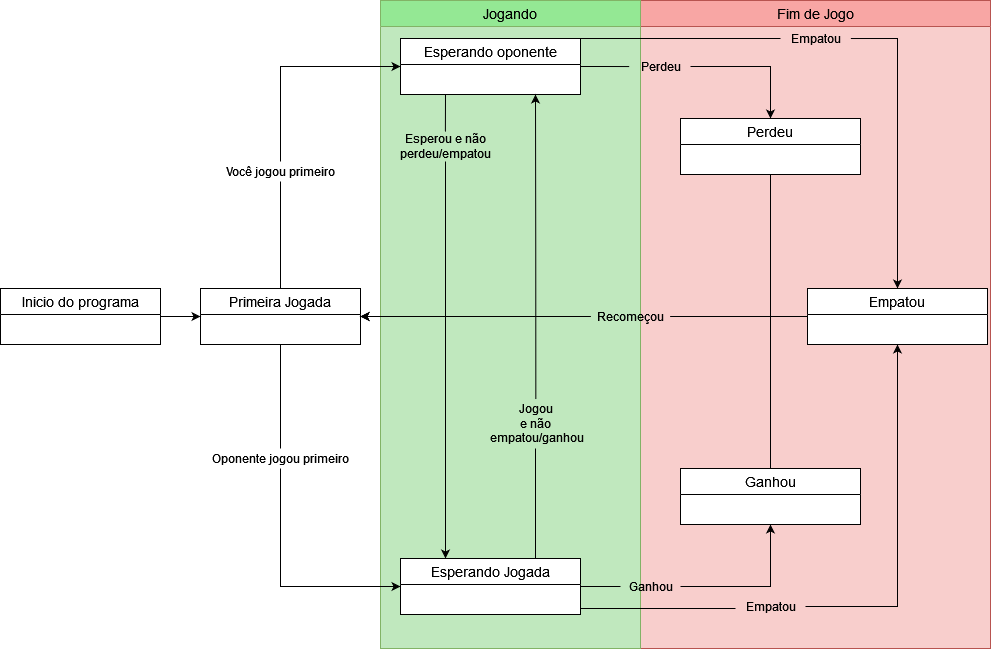

The diagram above was exported from draw.io. Its source (the exported page's mxGraphModel, read from the mxfile embedded in the PNG):
<mxGraphModel dx="1912" dy="585" grid="1" gridSize="10" guides="1" tooltips="1" connect="1" arrows="1" fold="1" page="1" pageScale="1" pageWidth="827" pageHeight="1169" math="0" shadow="0">
  <root>
    <mxCell id="0" />
    <mxCell id="1" parent="0" />
    <mxCell id="uHsHLLAivG0g7-Hvlg-_-55" value="Fim de Jogo" style="swimlane;fontStyle=0;childLayout=stackLayout;horizontal=1;startSize=26;horizontalStack=0;resizeParent=1;resizeParentMax=0;resizeLast=0;collapsible=1;marginBottom=0;align=center;fontSize=14;swimlaneFillColor=#F8CECC;fillColor=#F8A6A4;strokeColor=#b85450;" parent="1" vertex="1">
      <mxGeometry x="480" y="2" width="350" height="648" as="geometry" />
    </mxCell>
    <mxCell id="uHsHLLAivG0g7-Hvlg-_-54" value="Jogando" style="swimlane;fontStyle=0;childLayout=stackLayout;horizontal=1;startSize=26;horizontalStack=0;resizeParent=1;resizeParentMax=0;resizeLast=0;collapsible=1;marginBottom=0;align=center;fontSize=14;swimlaneFillColor=#C0E8BE;fillColor=#94E894;strokeColor=#82b366;" parent="1" vertex="1">
      <mxGeometry x="220" y="2" width="260" height="648" as="geometry" />
    </mxCell>
    <mxCell id="uHsHLLAivG0g7-Hvlg-_-15" value="" style="edgeStyle=orthogonalEdgeStyle;rounded=0;orthogonalLoop=1;jettySize=auto;html=1;exitX=0.5;exitY=0;exitDx=0;exitDy=0;entryX=0;entryY=0.5;entryDx=0;entryDy=0;startArrow=none;" parent="1" source="HSprZ7ic3CbToGh64tu0-3" target="uHsHLLAivG0g7-Hvlg-_-12" edge="1">
      <mxGeometry relative="1" as="geometry" />
    </mxCell>
    <mxCell id="uHsHLLAivG0g7-Hvlg-_-16" value="" style="edgeStyle=orthogonalEdgeStyle;rounded=0;orthogonalLoop=1;jettySize=auto;html=1;exitX=0.5;exitY=1;exitDx=0;exitDy=0;entryX=0;entryY=0.5;entryDx=0;entryDy=0;startArrow=none;" parent="1" source="HSprZ7ic3CbToGh64tu0-1" target="uHsHLLAivG0g7-Hvlg-_-13" edge="1">
      <mxGeometry relative="1" as="geometry" />
    </mxCell>
    <mxCell id="uHsHLLAivG0g7-Hvlg-_-7" value="Primeira Jogada" style="swimlane;fontStyle=0;childLayout=stackLayout;horizontal=1;startSize=26;horizontalStack=0;resizeParent=1;resizeParentMax=0;resizeLast=0;collapsible=1;marginBottom=0;align=center;fontSize=14;" parent="1" vertex="1">
      <mxGeometry x="40" y="290" width="160" height="56" as="geometry" />
    </mxCell>
    <mxCell id="uHsHLLAivG0g7-Hvlg-_-18" value="" style="edgeStyle=orthogonalEdgeStyle;rounded=0;orthogonalLoop=1;jettySize=auto;html=1;entryX=0.25;entryY=0;entryDx=0;entryDy=0;startArrow=none;" parent="1" source="uHsHLLAivG0g7-Hvlg-_-44" target="uHsHLLAivG0g7-Hvlg-_-13" edge="1">
      <mxGeometry x="-0.8534" relative="1" as="geometry">
        <mxPoint y="-1" as="offset" />
      </mxGeometry>
    </mxCell>
    <mxCell id="uHsHLLAivG0g7-Hvlg-_-20" value="&lt;div&gt;&lt;br&gt;&lt;/div&gt;&lt;div&gt;&lt;br&gt;&lt;/div&gt;" style="edgeStyle=orthogonalEdgeStyle;rounded=0;orthogonalLoop=1;jettySize=auto;html=1;exitX=1;exitY=0.5;exitDx=0;exitDy=0;entryX=0.5;entryY=0;entryDx=0;entryDy=0;startArrow=none;" parent="1" source="uHsHLLAivG0g7-Hvlg-_-46" target="uHsHLLAivG0g7-Hvlg-_-19" edge="1">
      <mxGeometry x="-1" y="-367" relative="1" as="geometry">
        <mxPoint x="-350" y="-255" as="offset" />
      </mxGeometry>
    </mxCell>
    <mxCell id="uHsHLLAivG0g7-Hvlg-_-25" value="" style="edgeStyle=orthogonalEdgeStyle;rounded=0;orthogonalLoop=1;jettySize=auto;html=1;exitX=1.005;exitY=0.501;exitDx=0;exitDy=0;entryX=0.5;entryY=0;entryDx=0;entryDy=0;startArrow=none;exitPerimeter=0;" parent="1" source="uHsHLLAivG0g7-Hvlg-_-48" target="uHsHLLAivG0g7-Hvlg-_-23" edge="1">
      <mxGeometry relative="1" as="geometry">
        <Array as="points">
          <mxPoint x="737" y="40" />
        </Array>
      </mxGeometry>
    </mxCell>
    <mxCell id="uHsHLLAivG0g7-Hvlg-_-12" value="Esperando oponente" style="swimlane;fontStyle=0;childLayout=stackLayout;horizontal=1;startSize=26;horizontalStack=0;resizeParent=1;resizeParentMax=0;resizeLast=0;collapsible=1;marginBottom=0;align=center;fontSize=14;swimlaneFillColor=default;" parent="1" vertex="1">
      <mxGeometry x="240" y="40" width="180" height="56" as="geometry" />
    </mxCell>
    <mxCell id="uHsHLLAivG0g7-Hvlg-_-17" value="&lt;div&gt;&lt;br&gt;&lt;/div&gt;&lt;div&gt;&lt;br&gt;&lt;/div&gt;" style="edgeStyle=orthogonalEdgeStyle;rounded=0;orthogonalLoop=1;jettySize=auto;html=1;entryX=0.75;entryY=1;entryDx=0;entryDy=0;startArrow=none;exitX=0.503;exitY=0.017;exitDx=0;exitDy=0;exitPerimeter=0;" parent="1" source="uHsHLLAivG0g7-Hvlg-_-42" target="uHsHLLAivG0g7-Hvlg-_-12" edge="1">
      <mxGeometry x="0.4522" y="375" relative="1" as="geometry">
        <mxPoint x="1" y="1" as="offset" />
      </mxGeometry>
    </mxCell>
    <mxCell id="uHsHLLAivG0g7-Hvlg-_-22" value="" style="edgeStyle=orthogonalEdgeStyle;rounded=0;orthogonalLoop=1;jettySize=auto;html=1;exitX=1;exitY=0.5;exitDx=0;exitDy=0;labelBackgroundColor=none;startArrow=none;" parent="1" source="uHsHLLAivG0g7-Hvlg-_-33" target="uHsHLLAivG0g7-Hvlg-_-21" edge="1">
      <mxGeometry relative="1" as="geometry" />
    </mxCell>
    <mxCell id="uHsHLLAivG0g7-Hvlg-_-26" value="" style="edgeStyle=orthogonalEdgeStyle;rounded=0;orthogonalLoop=1;jettySize=auto;html=1;startArrow=none;" parent="1" source="uHsHLLAivG0g7-Hvlg-_-36" target="uHsHLLAivG0g7-Hvlg-_-23" edge="1">
      <mxGeometry x="-0.0955" relative="1" as="geometry">
        <Array as="points">
          <mxPoint x="737" y="608" />
        </Array>
        <mxPoint x="1" as="offset" />
      </mxGeometry>
    </mxCell>
    <mxCell id="uHsHLLAivG0g7-Hvlg-_-13" value="Esperando Jogada" style="swimlane;fontStyle=0;childLayout=stackLayout;horizontal=1;startSize=26;horizontalStack=0;resizeParent=1;resizeParentMax=0;resizeLast=0;collapsible=1;marginBottom=0;align=center;fontSize=14;swimlaneFillColor=default;" parent="1" vertex="1">
      <mxGeometry x="240" y="560" width="180" height="56" as="geometry" />
    </mxCell>
    <mxCell id="uHsHLLAivG0g7-Hvlg-_-29" style="edgeStyle=orthogonalEdgeStyle;rounded=0;orthogonalLoop=1;jettySize=auto;html=1;entryX=1;entryY=0.5;entryDx=0;entryDy=0;startArrow=none;" parent="1" source="uHsHLLAivG0g7-Hvlg-_-50" target="uHsHLLAivG0g7-Hvlg-_-7" edge="1">
      <mxGeometry relative="1" as="geometry" />
    </mxCell>
    <mxCell id="uHsHLLAivG0g7-Hvlg-_-19" value="Perdeu" style="swimlane;fontStyle=0;childLayout=stackLayout;horizontal=1;startSize=26;horizontalStack=0;resizeParent=1;resizeParentMax=0;resizeLast=0;collapsible=1;marginBottom=0;align=center;fontSize=14;swimlaneFillColor=default;" parent="1" vertex="1">
      <mxGeometry x="520" y="120" width="180" height="56" as="geometry" />
    </mxCell>
    <mxCell id="uHsHLLAivG0g7-Hvlg-_-30" style="edgeStyle=orthogonalEdgeStyle;rounded=0;orthogonalLoop=1;jettySize=auto;html=1;entryX=1;entryY=0.5;entryDx=0;entryDy=0;startArrow=none;" parent="1" source="uHsHLLAivG0g7-Hvlg-_-50" target="uHsHLLAivG0g7-Hvlg-_-7" edge="1">
      <mxGeometry relative="1" as="geometry" />
    </mxCell>
    <mxCell id="uHsHLLAivG0g7-Hvlg-_-21" value="Ganhou" style="swimlane;fontStyle=0;childLayout=stackLayout;horizontal=1;startSize=26;horizontalStack=0;resizeParent=1;resizeParentMax=0;resizeLast=0;collapsible=1;marginBottom=0;align=center;fontSize=14;swimlaneFillColor=default;" parent="1" vertex="1">
      <mxGeometry x="520" y="470" width="180" height="56" as="geometry" />
    </mxCell>
    <mxCell id="uHsHLLAivG0g7-Hvlg-_-28" value="" style="edgeStyle=orthogonalEdgeStyle;rounded=0;orthogonalLoop=1;jettySize=auto;html=1;exitX=0;exitY=0.5;exitDx=0;exitDy=0;startArrow=none;" parent="1" source="uHsHLLAivG0g7-Hvlg-_-50" target="uHsHLLAivG0g7-Hvlg-_-7" edge="1">
      <mxGeometry relative="1" as="geometry" />
    </mxCell>
    <mxCell id="uHsHLLAivG0g7-Hvlg-_-23" value="Empatou" style="swimlane;fontStyle=0;childLayout=stackLayout;horizontal=1;startSize=26;horizontalStack=0;resizeParent=1;resizeParentMax=0;resizeLast=0;collapsible=1;marginBottom=0;align=center;fontSize=14;swimlaneFillColor=default;" parent="1" vertex="1">
      <mxGeometry x="647" y="290" width="180" height="56" as="geometry" />
    </mxCell>
    <mxCell id="uHsHLLAivG0g7-Hvlg-_-33" value="Ganhou" style="text;html=1;align=center;verticalAlign=middle;resizable=0;points=[];autosize=1;strokeColor=none;fillColor=none;" parent="1" vertex="1">
      <mxGeometry x="460" y="578" width="60" height="20" as="geometry" />
    </mxCell>
    <mxCell id="uHsHLLAivG0g7-Hvlg-_-35" value="" style="edgeStyle=orthogonalEdgeStyle;rounded=0;orthogonalLoop=1;jettySize=auto;html=1;exitX=1;exitY=0.5;exitDx=0;exitDy=0;labelBackgroundColor=none;endArrow=none;" parent="1" source="uHsHLLAivG0g7-Hvlg-_-13" target="uHsHLLAivG0g7-Hvlg-_-33" edge="1">
      <mxGeometry relative="1" as="geometry">
        <mxPoint x="420" y="587.9999999999998" as="sourcePoint" />
        <mxPoint x="610.0526315789475" y="526" as="targetPoint" />
      </mxGeometry>
    </mxCell>
    <mxCell id="uHsHLLAivG0g7-Hvlg-_-36" value="Empatou" style="text;html=1;align=center;verticalAlign=middle;resizable=0;points=[];autosize=1;strokeColor=none;fillColor=none;" parent="1" vertex="1">
      <mxGeometry x="575" y="598" width="70" height="20" as="geometry" />
    </mxCell>
    <mxCell id="uHsHLLAivG0g7-Hvlg-_-38" value="" style="edgeStyle=orthogonalEdgeStyle;rounded=0;orthogonalLoop=1;jettySize=auto;html=1;exitX=1;exitY=1;exitDx=0;exitDy=0;endArrow=none;" parent="1" source="uHsHLLAivG0g7-Hvlg-_-13" target="uHsHLLAivG0g7-Hvlg-_-36" edge="1">
      <mxGeometry x="-0.0955" relative="1" as="geometry">
        <mxPoint x="419.99999999999955" y="616" as="sourcePoint" />
        <mxPoint x="737" y="346" as="targetPoint" />
        <Array as="points">
          <mxPoint x="420" y="610" />
        </Array>
        <mxPoint x="1" as="offset" />
      </mxGeometry>
    </mxCell>
    <mxCell id="uHsHLLAivG0g7-Hvlg-_-42" value="&lt;div&gt;Jogou&lt;/div&gt;&lt;div&gt;e não&lt;/div&gt;&lt;div&gt;&amp;nbsp;empatou/ganhou&lt;br&gt;&lt;/div&gt;" style="text;html=1;align=center;verticalAlign=middle;resizable=0;points=[];autosize=1;strokeColor=none;fillColor=none;" parent="1" vertex="1">
      <mxGeometry x="320" y="400" width="110" height="50" as="geometry" />
    </mxCell>
    <mxCell id="uHsHLLAivG0g7-Hvlg-_-43" value="" style="edgeStyle=orthogonalEdgeStyle;rounded=0;orthogonalLoop=1;jettySize=auto;html=1;exitX=0.75;exitY=0;exitDx=0;exitDy=0;endArrow=none;" parent="1" source="uHsHLLAivG0g7-Hvlg-_-13" edge="1">
      <mxGeometry x="-0.6552" relative="1" as="geometry">
        <mxPoint x="375.0000000000002" y="560" as="sourcePoint" />
        <mxPoint x="375" y="450" as="targetPoint" />
        <Array as="points">
          <mxPoint x="375" y="450" />
        </Array>
        <mxPoint as="offset" />
      </mxGeometry>
    </mxCell>
    <mxCell id="uHsHLLAivG0g7-Hvlg-_-44" value="&lt;div&gt;Esperou e não&lt;/div&gt;&lt;div&gt;perdeu/empatou&lt;br&gt;&lt;/div&gt;" style="text;html=1;align=center;verticalAlign=middle;resizable=0;points=[];autosize=1;strokeColor=none;fillColor=none;" parent="1" vertex="1">
      <mxGeometry x="230" y="133" width="110" height="30" as="geometry" />
    </mxCell>
    <mxCell id="uHsHLLAivG0g7-Hvlg-_-45" value="" style="edgeStyle=orthogonalEdgeStyle;rounded=0;orthogonalLoop=1;jettySize=auto;html=1;exitX=0.25;exitY=1;exitDx=0;exitDy=0;entryX=0.499;entryY=0.006;entryDx=0;entryDy=0;endArrow=none;entryPerimeter=0;" parent="1" source="uHsHLLAivG0g7-Hvlg-_-12" target="uHsHLLAivG0g7-Hvlg-_-44" edge="1">
      <mxGeometry x="-0.8534" relative="1" as="geometry">
        <mxPoint x="284.9999999999998" y="95.99999999999977" as="sourcePoint" />
        <mxPoint x="284.9999999999998" y="560" as="targetPoint" />
        <Array as="points" />
        <mxPoint y="-1" as="offset" />
      </mxGeometry>
    </mxCell>
    <mxCell id="uHsHLLAivG0g7-Hvlg-_-46" value="Perdeu" style="text;html=1;align=center;verticalAlign=middle;resizable=0;points=[];autosize=1;strokeColor=none;fillColor=none;" parent="1" vertex="1">
      <mxGeometry x="470" y="58" width="60" height="20" as="geometry" />
    </mxCell>
    <mxCell id="uHsHLLAivG0g7-Hvlg-_-47" value="" style="edgeStyle=orthogonalEdgeStyle;rounded=0;orthogonalLoop=1;jettySize=auto;html=1;exitX=1;exitY=0.5;exitDx=0;exitDy=0;entryX=-0.021;entryY=0.503;entryDx=0;entryDy=0;endArrow=none;entryPerimeter=0;" parent="1" source="uHsHLLAivG0g7-Hvlg-_-12" target="uHsHLLAivG0g7-Hvlg-_-46" edge="1">
      <mxGeometry relative="1" as="geometry">
        <mxPoint x="420.0000000000002" y="68" as="sourcePoint" />
        <mxPoint x="609.9999999999998" y="120" as="targetPoint" />
      </mxGeometry>
    </mxCell>
    <mxCell id="uHsHLLAivG0g7-Hvlg-_-48" value="Empatou" style="text;html=1;align=center;verticalAlign=middle;resizable=0;points=[];autosize=1;strokeColor=none;fillColor=none;" parent="1" vertex="1">
      <mxGeometry x="620" y="30" width="70" height="20" as="geometry" />
    </mxCell>
    <mxCell id="uHsHLLAivG0g7-Hvlg-_-49" value="" style="edgeStyle=orthogonalEdgeStyle;rounded=0;orthogonalLoop=1;jettySize=auto;html=1;exitX=1;exitY=0;exitDx=0;exitDy=0;endArrow=none;" parent="1" source="uHsHLLAivG0g7-Hvlg-_-12" target="uHsHLLAivG0g7-Hvlg-_-48" edge="1">
      <mxGeometry relative="1" as="geometry">
        <mxPoint x="420" y="40" as="sourcePoint" />
        <mxPoint x="737" y="290" as="targetPoint" />
        <Array as="points">
          <mxPoint x="470" y="40" />
          <mxPoint x="470" y="40" />
        </Array>
      </mxGeometry>
    </mxCell>
    <mxCell id="uHsHLLAivG0g7-Hvlg-_-51" value="" style="edgeStyle=orthogonalEdgeStyle;rounded=0;orthogonalLoop=1;jettySize=auto;html=1;exitX=0;exitY=0.5;exitDx=0;exitDy=0;endArrow=none;" parent="1" source="uHsHLLAivG0g7-Hvlg-_-23" target="uHsHLLAivG0g7-Hvlg-_-50" edge="1">
      <mxGeometry relative="1" as="geometry">
        <mxPoint x="647" y="318" as="sourcePoint" />
        <mxPoint x="200" y="318" as="targetPoint" />
      </mxGeometry>
    </mxCell>
    <mxCell id="uHsHLLAivG0g7-Hvlg-_-52" value="" style="edgeStyle=orthogonalEdgeStyle;rounded=0;orthogonalLoop=1;jettySize=auto;html=1;exitX=0.5;exitY=0;exitDx=0;exitDy=0;entryX=1;entryY=0.5;entryDx=0;entryDy=0;endArrow=none;" parent="1" source="uHsHLLAivG0g7-Hvlg-_-21" target="uHsHLLAivG0g7-Hvlg-_-50" edge="1">
      <mxGeometry relative="1" as="geometry">
        <mxPoint x="610" y="470" as="sourcePoint" />
        <mxPoint x="200.0000000000001" y="318" as="targetPoint" />
      </mxGeometry>
    </mxCell>
    <mxCell id="uHsHLLAivG0g7-Hvlg-_-50" value="Recomeçou" style="text;html=1;align=center;verticalAlign=middle;resizable=0;points=[];autosize=1;strokeColor=none;fillColor=none;" parent="1" vertex="1">
      <mxGeometry x="430" y="308" width="80" height="20" as="geometry" />
    </mxCell>
    <mxCell id="uHsHLLAivG0g7-Hvlg-_-53" value="" style="edgeStyle=orthogonalEdgeStyle;rounded=0;orthogonalLoop=1;jettySize=auto;html=1;exitX=0.5;exitY=1;exitDx=0;exitDy=0;entryX=1;entryY=0.5;entryDx=0;entryDy=0;endArrow=none;" parent="1" source="uHsHLLAivG0g7-Hvlg-_-19" target="uHsHLLAivG0g7-Hvlg-_-50" edge="1">
      <mxGeometry relative="1" as="geometry">
        <mxPoint x="610" y="175.99999999999994" as="sourcePoint" />
        <mxPoint x="200.0000000000001" y="318" as="targetPoint" />
      </mxGeometry>
    </mxCell>
    <mxCell id="HSprZ7ic3CbToGh64tu0-1" value="Oponente jogou primeiro" style="text;html=1;align=center;verticalAlign=middle;resizable=0;points=[];autosize=1;strokeColor=none;fillColor=none;" vertex="1" parent="1">
      <mxGeometry x="45" y="450" width="150" height="20" as="geometry" />
    </mxCell>
    <mxCell id="HSprZ7ic3CbToGh64tu0-2" value="" style="edgeStyle=orthogonalEdgeStyle;rounded=0;orthogonalLoop=1;jettySize=auto;html=1;exitX=0.5;exitY=1;exitDx=0;exitDy=0;endArrow=none;" edge="1" parent="1" source="uHsHLLAivG0g7-Hvlg-_-7" target="HSprZ7ic3CbToGh64tu0-1">
      <mxGeometry relative="1" as="geometry">
        <mxPoint x="120" y="345.9999999999999" as="sourcePoint" />
        <mxPoint x="240" y="588" as="targetPoint" />
      </mxGeometry>
    </mxCell>
    <mxCell id="HSprZ7ic3CbToGh64tu0-3" value="Você jogou primeiro" style="text;html=1;align=center;verticalAlign=middle;resizable=0;points=[];autosize=1;strokeColor=none;fillColor=none;" vertex="1" parent="1">
      <mxGeometry x="60" y="163" width="120" height="20" as="geometry" />
    </mxCell>
    <mxCell id="HSprZ7ic3CbToGh64tu0-4" value="" style="edgeStyle=orthogonalEdgeStyle;rounded=0;orthogonalLoop=1;jettySize=auto;html=1;exitX=0.5;exitY=0;exitDx=0;exitDy=0;endArrow=none;" edge="1" parent="1" source="uHsHLLAivG0g7-Hvlg-_-7" target="HSprZ7ic3CbToGh64tu0-3">
      <mxGeometry relative="1" as="geometry">
        <mxPoint x="120" y="289.9999999999999" as="sourcePoint" />
        <mxPoint x="240" y="68" as="targetPoint" />
      </mxGeometry>
    </mxCell>
    <mxCell id="HSprZ7ic3CbToGh64tu0-6" style="edgeStyle=orthogonalEdgeStyle;rounded=0;orthogonalLoop=1;jettySize=auto;html=1;exitX=1;exitY=0.5;exitDx=0;exitDy=0;entryX=0;entryY=0.5;entryDx=0;entryDy=0;" edge="1" parent="1" source="HSprZ7ic3CbToGh64tu0-5" target="uHsHLLAivG0g7-Hvlg-_-7">
      <mxGeometry relative="1" as="geometry" />
    </mxCell>
    <mxCell id="HSprZ7ic3CbToGh64tu0-5" value="Inicio do programa" style="swimlane;fontStyle=0;childLayout=stackLayout;horizontal=1;startSize=26;horizontalStack=0;resizeParent=1;resizeParentMax=0;resizeLast=0;collapsible=1;marginBottom=0;align=center;fontSize=14;" vertex="1" parent="1">
      <mxGeometry x="-160" y="290" width="160" height="56" as="geometry" />
    </mxCell>
  </root>
</mxGraphModel>